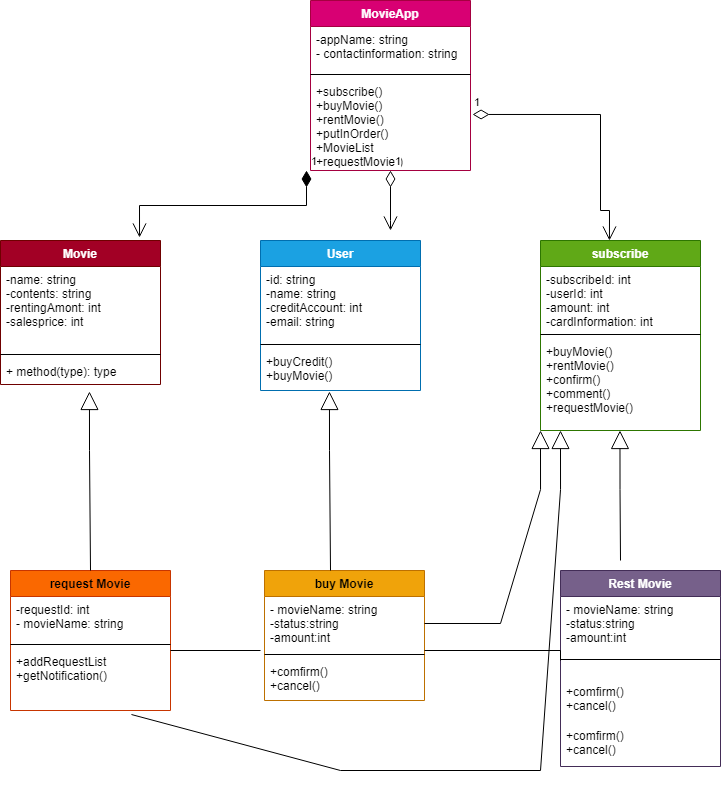

The diagram above was exported from draw.io. Its source (the exported page's mxGraphModel, read from the mxfile embedded in the PNG):
<mxGraphModel dx="868" dy="482" grid="1" gridSize="10" guides="1" tooltips="1" connect="1" arrows="1" fold="1" page="1" pageScale="1" pageWidth="827" pageHeight="1169" math="0" shadow="0">
  <root>
    <mxCell id="0" />
    <mxCell id="1" parent="0" />
    <mxCell id="2CbTvurnYaauX-f33Kz0-1" value="MovieApp" style="swimlane;fontStyle=1;align=center;verticalAlign=top;childLayout=stackLayout;horizontal=1;startSize=26;horizontalStack=0;resizeParent=1;resizeParentMax=0;resizeLast=0;collapsible=1;marginBottom=0;fillColor=#d80073;fontColor=#ffffff;strokeColor=#A50040;" vertex="1" parent="1">
      <mxGeometry x="380" y="70" width="160" height="170" as="geometry" />
    </mxCell>
    <mxCell id="2CbTvurnYaauX-f33Kz0-2" value="-appName: string&#10;- contactinformation: string" style="text;strokeColor=none;fillColor=none;align=left;verticalAlign=top;spacingLeft=4;spacingRight=4;overflow=hidden;rotatable=0;points=[[0,0.5],[1,0.5]];portConstraint=eastwest;" vertex="1" parent="2CbTvurnYaauX-f33Kz0-1">
      <mxGeometry y="26" width="160" height="44" as="geometry" />
    </mxCell>
    <mxCell id="2CbTvurnYaauX-f33Kz0-3" value="" style="line;strokeWidth=1;fillColor=none;align=left;verticalAlign=middle;spacingTop=-1;spacingLeft=3;spacingRight=3;rotatable=0;labelPosition=right;points=[];portConstraint=eastwest;" vertex="1" parent="2CbTvurnYaauX-f33Kz0-1">
      <mxGeometry y="70" width="160" height="8" as="geometry" />
    </mxCell>
    <mxCell id="2CbTvurnYaauX-f33Kz0-4" value="+subscribe()&#10;+buyMovie()&#10;+rentMovie()&#10;+putInOrder()&#10;+MovieList&#10;+requestMovie()" style="text;strokeColor=none;fillColor=none;align=left;verticalAlign=top;spacingLeft=4;spacingRight=4;overflow=hidden;rotatable=0;points=[[0,0.5],[1,0.5]];portConstraint=eastwest;" vertex="1" parent="2CbTvurnYaauX-f33Kz0-1">
      <mxGeometry y="78" width="160" height="92" as="geometry" />
    </mxCell>
    <mxCell id="2CbTvurnYaauX-f33Kz0-5" value="User" style="swimlane;fontStyle=1;align=center;verticalAlign=top;childLayout=stackLayout;horizontal=1;startSize=26;horizontalStack=0;resizeParent=1;resizeParentMax=0;resizeLast=0;collapsible=1;marginBottom=0;fillColor=#1ba1e2;fontColor=#ffffff;strokeColor=#006EAF;" vertex="1" parent="1">
      <mxGeometry x="330" y="310" width="160" height="150" as="geometry" />
    </mxCell>
    <mxCell id="2CbTvurnYaauX-f33Kz0-6" value="-id: string&#10;-name: string&#10;-creditAccount: int&#10;-email: string" style="text;strokeColor=none;fillColor=none;align=left;verticalAlign=top;spacingLeft=4;spacingRight=4;overflow=hidden;rotatable=0;points=[[0,0.5],[1,0.5]];portConstraint=eastwest;" vertex="1" parent="2CbTvurnYaauX-f33Kz0-5">
      <mxGeometry y="26" width="160" height="74" as="geometry" />
    </mxCell>
    <mxCell id="2CbTvurnYaauX-f33Kz0-7" value="" style="line;strokeWidth=1;fillColor=none;align=left;verticalAlign=middle;spacingTop=-1;spacingLeft=3;spacingRight=3;rotatable=0;labelPosition=right;points=[];portConstraint=eastwest;" vertex="1" parent="2CbTvurnYaauX-f33Kz0-5">
      <mxGeometry y="100" width="160" height="8" as="geometry" />
    </mxCell>
    <mxCell id="2CbTvurnYaauX-f33Kz0-8" value="+buyCredit()&#10;+buyMovie()" style="text;strokeColor=none;fillColor=none;align=left;verticalAlign=top;spacingLeft=4;spacingRight=4;overflow=hidden;rotatable=0;points=[[0,0.5],[1,0.5]];portConstraint=eastwest;" vertex="1" parent="2CbTvurnYaauX-f33Kz0-5">
      <mxGeometry y="108" width="160" height="42" as="geometry" />
    </mxCell>
    <mxCell id="2CbTvurnYaauX-f33Kz0-9" value="subscribe" style="swimlane;fontStyle=1;align=center;verticalAlign=top;childLayout=stackLayout;horizontal=1;startSize=26;horizontalStack=0;resizeParent=1;resizeParentMax=0;resizeLast=0;collapsible=1;marginBottom=0;fillColor=#60a917;fontColor=#ffffff;strokeColor=#2D7600;" vertex="1" parent="1">
      <mxGeometry x="610" y="310" width="160" height="190" as="geometry" />
    </mxCell>
    <mxCell id="2CbTvurnYaauX-f33Kz0-10" value="-subscribeId: int&#10;-userId: int&#10;-amount: int&#10;-cardInformation: int" style="text;strokeColor=none;fillColor=none;align=left;verticalAlign=top;spacingLeft=4;spacingRight=4;overflow=hidden;rotatable=0;points=[[0,0.5],[1,0.5]];portConstraint=eastwest;" vertex="1" parent="2CbTvurnYaauX-f33Kz0-9">
      <mxGeometry y="26" width="160" height="64" as="geometry" />
    </mxCell>
    <mxCell id="2CbTvurnYaauX-f33Kz0-11" value="" style="line;strokeWidth=1;fillColor=none;align=left;verticalAlign=middle;spacingTop=-1;spacingLeft=3;spacingRight=3;rotatable=0;labelPosition=right;points=[];portConstraint=eastwest;" vertex="1" parent="2CbTvurnYaauX-f33Kz0-9">
      <mxGeometry y="90" width="160" height="8" as="geometry" />
    </mxCell>
    <mxCell id="2CbTvurnYaauX-f33Kz0-12" value="+buyMovie()&#10;+rentMovie()&#10;+confirm()&#10;+comment()&#10;+requestMovie()" style="text;strokeColor=none;fillColor=none;align=left;verticalAlign=top;spacingLeft=4;spacingRight=4;overflow=hidden;rotatable=0;points=[[0,0.5],[1,0.5]];portConstraint=eastwest;" vertex="1" parent="2CbTvurnYaauX-f33Kz0-9">
      <mxGeometry y="98" width="160" height="92" as="geometry" />
    </mxCell>
    <mxCell id="2CbTvurnYaauX-f33Kz0-13" value="Movie" style="swimlane;fontStyle=1;align=center;verticalAlign=top;childLayout=stackLayout;horizontal=1;startSize=26;horizontalStack=0;resizeParent=1;resizeParentMax=0;resizeLast=0;collapsible=1;marginBottom=0;fillColor=#a20025;fontColor=#ffffff;strokeColor=#6F0000;" vertex="1" parent="1">
      <mxGeometry x="70" y="310" width="160" height="144" as="geometry" />
    </mxCell>
    <mxCell id="2CbTvurnYaauX-f33Kz0-14" value="-name: string&#10;-contents: string&#10;-rentingAmont: int&#10;-salesprice: int" style="text;strokeColor=none;fillColor=none;align=left;verticalAlign=top;spacingLeft=4;spacingRight=4;overflow=hidden;rotatable=0;points=[[0,0.5],[1,0.5]];portConstraint=eastwest;" vertex="1" parent="2CbTvurnYaauX-f33Kz0-13">
      <mxGeometry y="26" width="160" height="84" as="geometry" />
    </mxCell>
    <mxCell id="2CbTvurnYaauX-f33Kz0-15" value="" style="line;strokeWidth=1;fillColor=none;align=left;verticalAlign=middle;spacingTop=-1;spacingLeft=3;spacingRight=3;rotatable=0;labelPosition=right;points=[];portConstraint=eastwest;" vertex="1" parent="2CbTvurnYaauX-f33Kz0-13">
      <mxGeometry y="110" width="160" height="8" as="geometry" />
    </mxCell>
    <mxCell id="2CbTvurnYaauX-f33Kz0-16" value="+ method(type): type" style="text;strokeColor=none;fillColor=none;align=left;verticalAlign=top;spacingLeft=4;spacingRight=4;overflow=hidden;rotatable=0;points=[[0,0.5],[1,0.5]];portConstraint=eastwest;" vertex="1" parent="2CbTvurnYaauX-f33Kz0-13">
      <mxGeometry y="118" width="160" height="26" as="geometry" />
    </mxCell>
    <mxCell id="2CbTvurnYaauX-f33Kz0-17" value="request Movie" style="swimlane;fontStyle=1;align=center;verticalAlign=top;childLayout=stackLayout;horizontal=1;startSize=26;horizontalStack=0;resizeParent=1;resizeParentMax=0;resizeLast=0;collapsible=1;marginBottom=0;fillColor=#fa6800;fontColor=#000000;strokeColor=#C73500;" vertex="1" parent="1">
      <mxGeometry x="80" y="640" width="160" height="140" as="geometry" />
    </mxCell>
    <mxCell id="2CbTvurnYaauX-f33Kz0-18" value="-requestId: int&#10;- movieName: string" style="text;strokeColor=none;fillColor=none;align=left;verticalAlign=top;spacingLeft=4;spacingRight=4;overflow=hidden;rotatable=0;points=[[0,0.5],[1,0.5]];portConstraint=eastwest;" vertex="1" parent="2CbTvurnYaauX-f33Kz0-17">
      <mxGeometry y="26" width="160" height="44" as="geometry" />
    </mxCell>
    <mxCell id="2CbTvurnYaauX-f33Kz0-19" value="" style="line;strokeWidth=1;fillColor=none;align=left;verticalAlign=middle;spacingTop=-1;spacingLeft=3;spacingRight=3;rotatable=0;labelPosition=right;points=[];portConstraint=eastwest;" vertex="1" parent="2CbTvurnYaauX-f33Kz0-17">
      <mxGeometry y="70" width="160" height="8" as="geometry" />
    </mxCell>
    <mxCell id="2CbTvurnYaauX-f33Kz0-20" value="+addRequestList&#10;+getNotification()" style="text;strokeColor=none;fillColor=none;align=left;verticalAlign=top;spacingLeft=4;spacingRight=4;overflow=hidden;rotatable=0;points=[[0,0.5],[1,0.5]];portConstraint=eastwest;" vertex="1" parent="2CbTvurnYaauX-f33Kz0-17">
      <mxGeometry y="78" width="160" height="62" as="geometry" />
    </mxCell>
    <mxCell id="2CbTvurnYaauX-f33Kz0-21" value="buy Movie" style="swimlane;fontStyle=1;align=center;verticalAlign=top;childLayout=stackLayout;horizontal=1;startSize=26;horizontalStack=0;resizeParent=1;resizeParentMax=0;resizeLast=0;collapsible=1;marginBottom=0;fillColor=#f0a30a;fontColor=#000000;strokeColor=#BD7000;" vertex="1" parent="1">
      <mxGeometry x="334" y="640" width="160" height="130" as="geometry" />
    </mxCell>
    <mxCell id="2CbTvurnYaauX-f33Kz0-22" value="- movieName: string&#10;-status:string&#10;-amount:int" style="text;strokeColor=none;fillColor=none;align=left;verticalAlign=top;spacingLeft=4;spacingRight=4;overflow=hidden;rotatable=0;points=[[0,0.5],[1,0.5]];portConstraint=eastwest;" vertex="1" parent="2CbTvurnYaauX-f33Kz0-21">
      <mxGeometry y="26" width="160" height="54" as="geometry" />
    </mxCell>
    <mxCell id="2CbTvurnYaauX-f33Kz0-23" value="" style="line;strokeWidth=1;fillColor=none;align=left;verticalAlign=middle;spacingTop=-1;spacingLeft=3;spacingRight=3;rotatable=0;labelPosition=right;points=[];portConstraint=eastwest;" vertex="1" parent="2CbTvurnYaauX-f33Kz0-21">
      <mxGeometry y="80" width="160" height="8" as="geometry" />
    </mxCell>
    <mxCell id="2CbTvurnYaauX-f33Kz0-24" value="+comfirm()&#10;+cancel()" style="text;strokeColor=none;fillColor=none;align=left;verticalAlign=top;spacingLeft=4;spacingRight=4;overflow=hidden;rotatable=0;points=[[0,0.5],[1,0.5]];portConstraint=eastwest;" vertex="1" parent="2CbTvurnYaauX-f33Kz0-21">
      <mxGeometry y="88" width="160" height="42" as="geometry" />
    </mxCell>
    <mxCell id="2CbTvurnYaauX-f33Kz0-25" value="Rest Movie" style="swimlane;fontStyle=1;align=center;verticalAlign=top;childLayout=stackLayout;horizontal=1;startSize=26;horizontalStack=0;resizeParent=1;resizeParentMax=0;resizeLast=0;collapsible=1;marginBottom=0;fillColor=#76608a;fontColor=#ffffff;strokeColor=#432D57;" vertex="1" parent="1">
      <mxGeometry x="630" y="640" width="160" height="196" as="geometry" />
    </mxCell>
    <mxCell id="2CbTvurnYaauX-f33Kz0-26" value="- movieName: string&#10;-status:string&#10;-amount:int&#10;-rentingTime: int" style="text;strokeColor=none;fillColor=none;align=left;verticalAlign=top;spacingLeft=4;spacingRight=4;overflow=hidden;rotatable=0;points=[[0,0.5],[1,0.5]];portConstraint=eastwest;" vertex="1" parent="2CbTvurnYaauX-f33Kz0-25">
      <mxGeometry y="26" width="160" height="44" as="geometry" />
    </mxCell>
    <mxCell id="2CbTvurnYaauX-f33Kz0-27" value="" style="line;strokeWidth=1;fillColor=none;align=left;verticalAlign=middle;spacingTop=-1;spacingLeft=3;spacingRight=3;rotatable=0;labelPosition=right;points=[];portConstraint=eastwest;" vertex="1" parent="2CbTvurnYaauX-f33Kz0-25">
      <mxGeometry y="70" width="160" height="38" as="geometry" />
    </mxCell>
    <mxCell id="2CbTvurnYaauX-f33Kz0-28" value="+comfirm()&#10;+cancel()" style="text;strokeColor=none;fillColor=none;align=left;verticalAlign=top;spacingLeft=4;spacingRight=4;overflow=hidden;rotatable=0;points=[[0,0.5],[1,0.5]];portConstraint=eastwest;" vertex="1" parent="2CbTvurnYaauX-f33Kz0-25">
      <mxGeometry y="108" width="160" height="44" as="geometry" />
    </mxCell>
    <mxCell id="2CbTvurnYaauX-f33Kz0-29" value="+comfirm()&#10;+cancel()" style="text;strokeColor=none;fillColor=none;align=left;verticalAlign=top;spacingLeft=4;spacingRight=4;overflow=hidden;rotatable=0;points=[[0,0.5],[1,0.5]];portConstraint=eastwest;" vertex="1" parent="2CbTvurnYaauX-f33Kz0-25">
      <mxGeometry y="152" width="160" height="44" as="geometry" />
    </mxCell>
    <mxCell id="2CbTvurnYaauX-f33Kz0-30" value="1" style="endArrow=open;html=1;endSize=12;startArrow=diamondThin;startSize=14;startFill=0;edgeStyle=orthogonalEdgeStyle;align=left;verticalAlign=bottom;rounded=0;" edge="1" parent="1">
      <mxGeometry x="-1" y="3" relative="1" as="geometry">
        <mxPoint x="460" y="240" as="sourcePoint" />
        <mxPoint x="460" y="300" as="targetPoint" />
        <Array as="points">
          <mxPoint x="460" y="290" />
        </Array>
      </mxGeometry>
    </mxCell>
    <mxCell id="2CbTvurnYaauX-f33Kz0-31" value="1" style="endArrow=open;html=1;endSize=12;startArrow=diamondThin;startSize=14;startFill=0;edgeStyle=orthogonalEdgeStyle;align=left;verticalAlign=bottom;rounded=0;entryX=0.431;entryY=0;entryDx=0;entryDy=0;entryPerimeter=0;exitX=1.013;exitY=0.391;exitDx=0;exitDy=0;exitPerimeter=0;" edge="1" parent="1" source="2CbTvurnYaauX-f33Kz0-4" target="2CbTvurnYaauX-f33Kz0-9">
      <mxGeometry x="-1" y="3" relative="1" as="geometry">
        <mxPoint x="670" y="200" as="sourcePoint" />
        <mxPoint x="670" y="290" as="targetPoint" />
        <Array as="points">
          <mxPoint x="670" y="184" />
          <mxPoint x="670" y="280" />
          <mxPoint x="679" y="280" />
        </Array>
      </mxGeometry>
    </mxCell>
    <mxCell id="2CbTvurnYaauX-f33Kz0-32" value="1" style="endArrow=open;html=1;endSize=12;startArrow=diamondThin;startSize=14;startFill=1;edgeStyle=orthogonalEdgeStyle;align=left;verticalAlign=bottom;rounded=0;entryX=0.869;entryY=-0.021;entryDx=0;entryDy=0;entryPerimeter=0;exitX=-0.025;exitY=1;exitDx=0;exitDy=0;exitPerimeter=0;" edge="1" parent="1" source="2CbTvurnYaauX-f33Kz0-4" target="2CbTvurnYaauX-f33Kz0-13">
      <mxGeometry x="-1" y="3" relative="1" as="geometry">
        <mxPoint x="130" y="260" as="sourcePoint" />
        <mxPoint x="290" y="260" as="targetPoint" />
      </mxGeometry>
    </mxCell>
    <mxCell id="2CbTvurnYaauX-f33Kz0-33" value="" style="endArrow=block;endSize=16;endFill=0;html=1;rounded=0;entryX=0.556;entryY=1.269;entryDx=0;entryDy=0;entryPerimeter=0;exitX=0.5;exitY=0;exitDx=0;exitDy=0;" edge="1" parent="1" source="2CbTvurnYaauX-f33Kz0-17" target="2CbTvurnYaauX-f33Kz0-16">
      <mxGeometry x="-0.2338" y="-171" width="160" relative="1" as="geometry">
        <mxPoint x="80" y="500" as="sourcePoint" />
        <mxPoint x="240" y="500" as="targetPoint" />
        <Array as="points">
          <mxPoint x="159" y="520" />
        </Array>
        <mxPoint as="offset" />
      </mxGeometry>
    </mxCell>
    <mxCell id="2CbTvurnYaauX-f33Kz0-34" value="" style="endArrow=none;html=1;edgeStyle=orthogonalEdgeStyle;rounded=0;" edge="1" parent="1">
      <mxGeometry relative="1" as="geometry">
        <mxPoint x="240" y="720" as="sourcePoint" />
        <mxPoint x="330" y="720" as="targetPoint" />
      </mxGeometry>
    </mxCell>
    <mxCell id="2CbTvurnYaauX-f33Kz0-35" value="" style="endArrow=none;html=1;edgeStyle=orthogonalEdgeStyle;rounded=0;" edge="1" parent="1">
      <mxGeometry relative="1" as="geometry">
        <mxPoint x="494" y="720" as="sourcePoint" />
        <mxPoint x="630" y="730" as="targetPoint" />
      </mxGeometry>
    </mxCell>
    <mxCell id="2CbTvurnYaauX-f33Kz0-36" value="" style="endArrow=block;endSize=16;endFill=0;html=1;rounded=0;entryX=0.556;entryY=1.269;entryDx=0;entryDy=0;entryPerimeter=0;exitX=0.5;exitY=0;exitDx=0;exitDy=0;" edge="1" parent="1">
      <mxGeometry x="-0.2338" y="-171" width="160" relative="1" as="geometry">
        <mxPoint x="400" y="640" as="sourcePoint" />
        <mxPoint x="398.96000000000004" y="460.994" as="targetPoint" />
        <Array as="points">
          <mxPoint x="399" y="520" />
        </Array>
        <mxPoint as="offset" />
      </mxGeometry>
    </mxCell>
    <mxCell id="2CbTvurnYaauX-f33Kz0-37" value="" style="endArrow=block;endSize=16;endFill=0;html=1;rounded=0;entryX=0.556;entryY=1.269;entryDx=0;entryDy=0;entryPerimeter=0;" edge="1" parent="1">
      <mxGeometry x="-0.2338" y="-171" width="160" relative="1" as="geometry">
        <mxPoint x="690" y="630" as="sourcePoint" />
        <mxPoint x="689.48" y="500.004" as="targetPoint" />
        <Array as="points">
          <mxPoint x="689.52" y="559.01" />
        </Array>
        <mxPoint as="offset" />
      </mxGeometry>
    </mxCell>
    <mxCell id="2CbTvurnYaauX-f33Kz0-38" value="" style="endArrow=block;endSize=16;endFill=0;html=1;rounded=0;entryX=0.556;entryY=1.269;entryDx=0;entryDy=0;entryPerimeter=0;exitX=1;exitY=0.5;exitDx=0;exitDy=0;" edge="1" parent="1" source="2CbTvurnYaauX-f33Kz0-22">
      <mxGeometry x="-0.2338" y="-171" width="160" relative="1" as="geometry">
        <mxPoint x="611.04" y="679.01" as="sourcePoint" />
        <mxPoint x="610" y="500.004" as="targetPoint" />
        <Array as="points">
          <mxPoint x="570" y="693" />
          <mxPoint x="610.04" y="559.01" />
        </Array>
        <mxPoint as="offset" />
      </mxGeometry>
    </mxCell>
    <mxCell id="2CbTvurnYaauX-f33Kz0-39" value="" style="endArrow=block;endSize=16;endFill=0;html=1;rounded=0;entryX=0.556;entryY=1.269;entryDx=0;entryDy=0;entryPerimeter=0;exitX=0.756;exitY=1.065;exitDx=0;exitDy=0;exitPerimeter=0;" edge="1" parent="1" source="2CbTvurnYaauX-f33Kz0-20">
      <mxGeometry x="-0.2338" y="-171" width="160" relative="1" as="geometry">
        <mxPoint x="200" y="850" as="sourcePoint" />
        <mxPoint x="630" y="500.004" as="targetPoint" />
        <Array as="points">
          <mxPoint x="410" y="840" />
          <mxPoint x="610" y="840" />
          <mxPoint x="630.04" y="559.01" />
        </Array>
        <mxPoint as="offset" />
      </mxGeometry>
    </mxCell>
  </root>
</mxGraphModel>